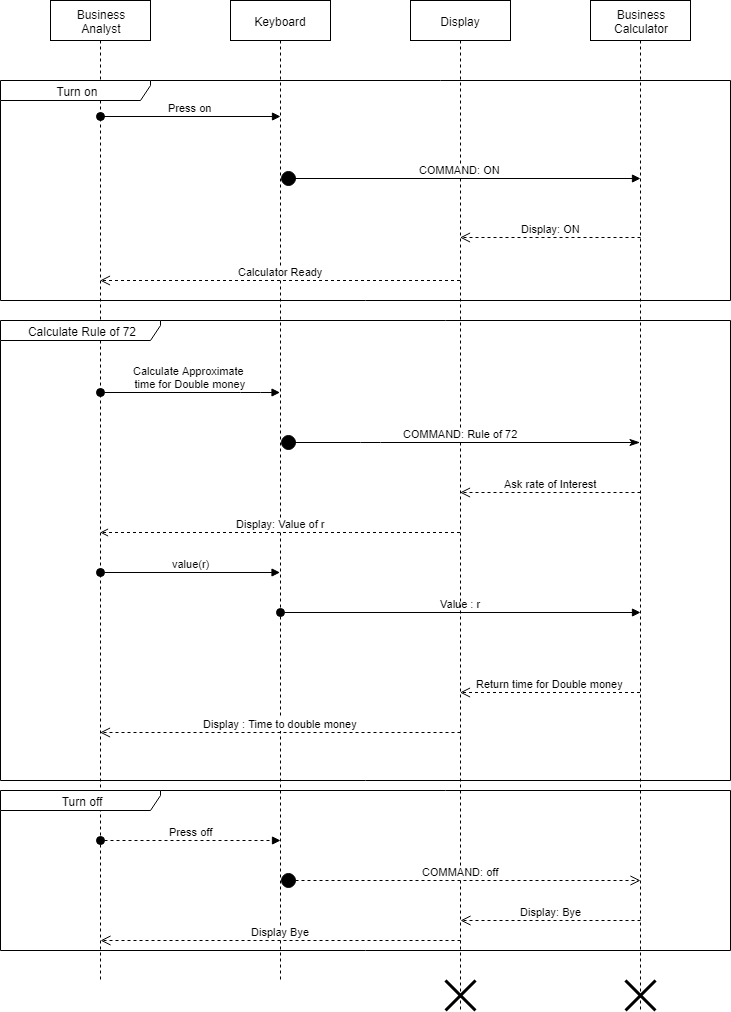

The diagram above was exported from draw.io. Its source (the exported page's mxGraphModel, read from the mxfile embedded in the PNG):
<mxGraphModel dx="1422" dy="803" grid="1" gridSize="10" guides="1" tooltips="1" connect="1" arrows="1" fold="1" page="1" pageScale="1" pageWidth="1100" pageHeight="850" background="#ffffff" math="0" shadow="0">
  <root>
    <mxCell id="0" />
    <mxCell id="1" parent="0" />
    <mxCell id="EFnga3YMNF0qrvV6JzQu-1" value="Business&lt;br&gt;Analyst" style="shape=umlLifeline;perimeter=lifelinePerimeter;whiteSpace=wrap;html=1;container=1;collapsible=0;recursiveResize=0;outlineConnect=0;" vertex="1" parent="1">
      <mxGeometry x="180" y="40" width="100" height="980" as="geometry" />
    </mxCell>
    <mxCell id="EFnga3YMNF0qrvV6JzQu-18" value="value(r)" style="html=1;verticalAlign=bottom;startArrow=oval;startFill=1;endArrow=block;startSize=8;" edge="1" parent="EFnga3YMNF0qrvV6JzQu-1">
      <mxGeometry width="60" relative="1" as="geometry">
        <mxPoint x="50" y="572" as="sourcePoint" />
        <mxPoint x="229.5" y="572" as="targetPoint" />
      </mxGeometry>
    </mxCell>
    <mxCell id="EFnga3YMNF0qrvV6JzQu-2" value="Business&lt;br&gt;Calculator" style="shape=umlLifeline;perimeter=lifelinePerimeter;whiteSpace=wrap;html=1;container=1;collapsible=0;recursiveResize=0;outlineConnect=0;" vertex="1" parent="1">
      <mxGeometry x="720" y="40" width="100" height="1010" as="geometry" />
    </mxCell>
    <mxCell id="EFnga3YMNF0qrvV6JzQu-35" value="" style="shape=umlDestroy;whiteSpace=wrap;html=1;strokeWidth=3;" vertex="1" parent="EFnga3YMNF0qrvV6JzQu-2">
      <mxGeometry x="35" y="980" width="30" height="30" as="geometry" />
    </mxCell>
    <mxCell id="EFnga3YMNF0qrvV6JzQu-3" value="Keyboard" style="shape=umlLifeline;perimeter=lifelinePerimeter;whiteSpace=wrap;html=1;container=1;collapsible=0;recursiveResize=0;outlineConnect=0;" vertex="1" parent="1">
      <mxGeometry x="360" y="40" width="100" height="980" as="geometry" />
    </mxCell>
    <mxCell id="EFnga3YMNF0qrvV6JzQu-22" value="Value : r" style="html=1;verticalAlign=bottom;startArrow=oval;startFill=1;endArrow=block;startSize=8;entryX=0.5;entryY=0.571;entryDx=0;entryDy=0;entryPerimeter=0;" edge="1" parent="EFnga3YMNF0qrvV6JzQu-3">
      <mxGeometry width="60" relative="1" as="geometry">
        <mxPoint x="50" y="612" as="sourcePoint" />
        <mxPoint x="410" y="612" as="targetPoint" />
      </mxGeometry>
    </mxCell>
    <mxCell id="EFnga3YMNF0qrvV6JzQu-4" value="Display" style="shape=umlLifeline;perimeter=lifelinePerimeter;whiteSpace=wrap;html=1;container=1;collapsible=0;recursiveResize=0;outlineConnect=0;" vertex="1" parent="1">
      <mxGeometry x="540" y="40" width="100" height="1010" as="geometry" />
    </mxCell>
    <mxCell id="EFnga3YMNF0qrvV6JzQu-34" value="" style="shape=umlDestroy;whiteSpace=wrap;html=1;strokeWidth=3;" vertex="1" parent="EFnga3YMNF0qrvV6JzQu-4">
      <mxGeometry x="35" y="980" width="30" height="30" as="geometry" />
    </mxCell>
    <mxCell id="EFnga3YMNF0qrvV6JzQu-6" value="Press on" style="html=1;verticalAlign=bottom;startArrow=oval;startFill=1;endArrow=block;startSize=8;entryX=0.5;entryY=0.118;entryDx=0;entryDy=0;entryPerimeter=0;" edge="1" parent="1" source="EFnga3YMNF0qrvV6JzQu-1" target="EFnga3YMNF0qrvV6JzQu-3">
      <mxGeometry width="60" relative="1" as="geometry">
        <mxPoint x="260" y="130" as="sourcePoint" />
        <mxPoint x="320" y="130" as="targetPoint" />
      </mxGeometry>
    </mxCell>
    <mxCell id="EFnga3YMNF0qrvV6JzQu-9" value="Display: ON" style="html=1;verticalAlign=bottom;endArrow=open;dashed=1;endSize=8;exitX=0.5;exitY=0.235;exitDx=0;exitDy=0;exitPerimeter=0;" edge="1" parent="1" source="EFnga3YMNF0qrvV6JzQu-2" target="EFnga3YMNF0qrvV6JzQu-4">
      <mxGeometry relative="1" as="geometry">
        <mxPoint x="500" y="290" as="sourcePoint" />
        <mxPoint x="420" y="290" as="targetPoint" />
      </mxGeometry>
    </mxCell>
    <mxCell id="EFnga3YMNF0qrvV6JzQu-11" value="COMMAND: ON" style="html=1;verticalAlign=bottom;endArrow=block;entryX=0.5;entryY=0.176;entryDx=0;entryDy=0;entryPerimeter=0;startArrow=circle;startFill=1;" edge="1" parent="1" source="EFnga3YMNF0qrvV6JzQu-3" target="EFnga3YMNF0qrvV6JzQu-2">
      <mxGeometry width="80" relative="1" as="geometry">
        <mxPoint x="420" y="160" as="sourcePoint" />
        <mxPoint x="500" y="160" as="targetPoint" />
      </mxGeometry>
    </mxCell>
    <mxCell id="EFnga3YMNF0qrvV6JzQu-12" value="Calculator Ready" style="html=1;verticalAlign=bottom;endArrow=open;dashed=1;endSize=8;" edge="1" parent="1" source="EFnga3YMNF0qrvV6JzQu-4" target="EFnga3YMNF0qrvV6JzQu-1">
      <mxGeometry relative="1" as="geometry">
        <mxPoint x="580" y="240" as="sourcePoint" />
        <mxPoint x="500" y="240" as="targetPoint" />
        <Array as="points">
          <mxPoint x="450" y="320" />
        </Array>
      </mxGeometry>
    </mxCell>
    <mxCell id="EFnga3YMNF0qrvV6JzQu-16" value="Ask rate of Interest" style="html=1;verticalAlign=bottom;endArrow=open;dashed=1;endSize=8;" edge="1" parent="1">
      <mxGeometry relative="1" as="geometry">
        <mxPoint x="770" y="532" as="sourcePoint" />
        <mxPoint x="589.5" y="532" as="targetPoint" />
      </mxGeometry>
    </mxCell>
    <mxCell id="EFnga3YMNF0qrvV6JzQu-17" value="Display: Value of r" style="html=1;verticalAlign=bottom;endArrow=open;endFill=0;dashed=1;" edge="1" parent="1">
      <mxGeometry width="80" relative="1" as="geometry">
        <mxPoint x="589.5" y="572" as="sourcePoint" />
        <mxPoint x="229.5" y="572" as="targetPoint" />
        <Array as="points">
          <mxPoint x="470" y="572" />
        </Array>
      </mxGeometry>
    </mxCell>
    <mxCell id="EFnga3YMNF0qrvV6JzQu-14" value="Calculate Approximate&amp;nbsp;&lt;br&gt;time for Double money" style="html=1;verticalAlign=bottom;startArrow=oval;startFill=1;endArrow=block;startSize=8;" edge="1" parent="1">
      <mxGeometry width="60" relative="1" as="geometry">
        <mxPoint x="230" y="432" as="sourcePoint" />
        <mxPoint x="409.5" y="432" as="targetPoint" />
        <Array as="points">
          <mxPoint x="380" y="432" />
        </Array>
      </mxGeometry>
    </mxCell>
    <mxCell id="EFnga3YMNF0qrvV6JzQu-15" value="COMMAND: Rule of 72" style="html=1;verticalAlign=bottom;startArrow=circle;startFill=1;endArrow=classicThin;startSize=6;endSize=8;endFill=1;" edge="1" parent="1">
      <mxGeometry width="80" relative="1" as="geometry">
        <mxPoint x="409.5" y="482" as="sourcePoint" />
        <mxPoint x="769.5" y="482" as="targetPoint" />
        <Array as="points">
          <mxPoint x="500" y="482" />
        </Array>
      </mxGeometry>
    </mxCell>
    <mxCell id="EFnga3YMNF0qrvV6JzQu-23" value="Return time for Double money" style="html=1;verticalAlign=bottom;endArrow=open;dashed=1;endSize=8;" edge="1" parent="1">
      <mxGeometry relative="1" as="geometry">
        <mxPoint x="769.5" y="732" as="sourcePoint" />
        <mxPoint x="589.5" y="732" as="targetPoint" />
        <Array as="points">
          <mxPoint x="720" y="732" />
        </Array>
      </mxGeometry>
    </mxCell>
    <mxCell id="EFnga3YMNF0qrvV6JzQu-24" value="Display : Time to double money" style="html=1;verticalAlign=bottom;endArrow=open;dashed=1;endSize=8;" edge="1" parent="1">
      <mxGeometry relative="1" as="geometry">
        <mxPoint x="590" y="772" as="sourcePoint" />
        <mxPoint x="229.5" y="772" as="targetPoint" />
      </mxGeometry>
    </mxCell>
    <mxCell id="EFnga3YMNF0qrvV6JzQu-25" value="Turn on" style="shape=umlFrame;whiteSpace=wrap;html=1;width=150;height=20;" vertex="1" parent="1">
      <mxGeometry x="130" y="120" width="730" height="220" as="geometry" />
    </mxCell>
    <mxCell id="EFnga3YMNF0qrvV6JzQu-26" value="Calculate Rule of 72" style="shape=umlFrame;whiteSpace=wrap;html=1;width=160;height=20;" vertex="1" parent="1">
      <mxGeometry x="130" y="360" width="730" height="460" as="geometry" />
    </mxCell>
    <mxCell id="EFnga3YMNF0qrvV6JzQu-27" value="Turn off" style="shape=umlFrame;whiteSpace=wrap;html=1;width=160;height=20;" vertex="1" parent="1">
      <mxGeometry x="130" y="830" width="730" height="160" as="geometry" />
    </mxCell>
    <mxCell id="EFnga3YMNF0qrvV6JzQu-28" value="Press off" style="html=1;verticalAlign=bottom;startArrow=oval;startFill=1;endArrow=block;startSize=8;dashed=1;" edge="1" parent="1">
      <mxGeometry width="60" relative="1" as="geometry">
        <mxPoint x="230" y="880" as="sourcePoint" />
        <mxPoint x="410" y="880" as="targetPoint" />
      </mxGeometry>
    </mxCell>
    <mxCell id="EFnga3YMNF0qrvV6JzQu-31" value="COMMAND: off" style="html=1;verticalAlign=bottom;startArrow=circle;startFill=1;endArrow=open;startSize=6;endSize=8;dashed=1;entryX=0.877;entryY=0.563;entryDx=0;entryDy=0;entryPerimeter=0;" edge="1" parent="1" target="EFnga3YMNF0qrvV6JzQu-27">
      <mxGeometry width="80" relative="1" as="geometry">
        <mxPoint x="410" y="920" as="sourcePoint" />
        <mxPoint x="490" y="920" as="targetPoint" />
      </mxGeometry>
    </mxCell>
    <mxCell id="EFnga3YMNF0qrvV6JzQu-32" value="Display: Bye" style="html=1;verticalAlign=bottom;endArrow=open;dashed=1;endSize=8;entryX=0.63;entryY=0.813;entryDx=0;entryDy=0;entryPerimeter=0;" edge="1" parent="1" target="EFnga3YMNF0qrvV6JzQu-27">
      <mxGeometry relative="1" as="geometry">
        <mxPoint x="770" y="960" as="sourcePoint" />
        <mxPoint x="690" y="960" as="targetPoint" />
      </mxGeometry>
    </mxCell>
    <mxCell id="EFnga3YMNF0qrvV6JzQu-33" value="Display Bye" style="html=1;verticalAlign=bottom;endArrow=open;dashed=1;endSize=8;entryX=0.137;entryY=0.938;entryDx=0;entryDy=0;entryPerimeter=0;" edge="1" parent="1" target="EFnga3YMNF0qrvV6JzQu-27">
      <mxGeometry relative="1" as="geometry">
        <mxPoint x="590" y="980" as="sourcePoint" />
        <mxPoint x="510" y="980" as="targetPoint" />
      </mxGeometry>
    </mxCell>
  </root>
</mxGraphModel>